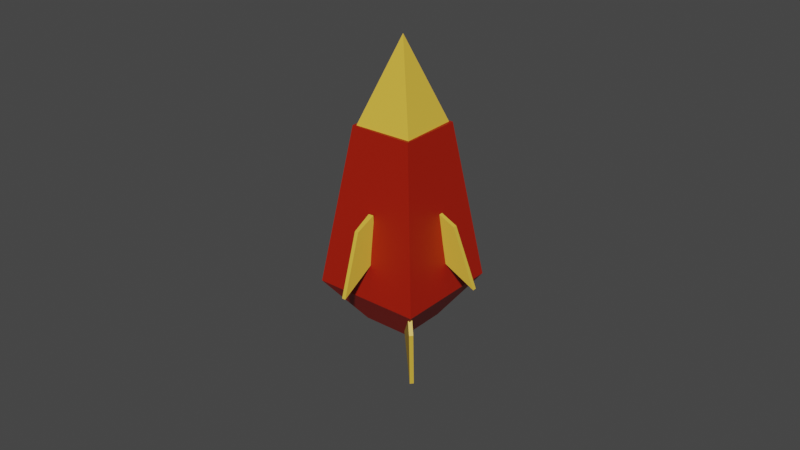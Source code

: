 # Source: racet_centr.blend  (saved by Blender 2.92.15; exported with 4.5.12 LTS)
import bpy
from mathutils import Matrix  # noqa: F401  (used for matrix-valued properties, if any)

bpy.ops.wm.read_factory_settings(use_empty=True)
scene = bpy.context.scene
scene.name = 'Scene'

# ---- collections
col_collection = bpy.data.collections.new('Collection'); scene.collection.children.link(col_collection)

# ---- materials (node trees are filled in below, after node groups)
mat_material_002 = bpy.data.materials.new('Material.002')
mat_material_002.use_transparent_shadow = False
mat_material_003 = bpy.data.materials.new('Material.003')
mat_material_003.use_transparent_shadow = False

# ---- material node trees
mat_material_002.use_nodes = True; mat_material_002.node_tree.nodes.clear()
_N = mat_material_002.node_tree.nodes; _L = mat_material_002.node_tree.links
n0 = _N.new('ShaderNodeBsdfPrincipled'); n0.name = 'Principled BSDF'; n0.location = (10, 300)
n0.distribution = 'GGX'
n0.subsurface_method = 'BURLEY'
n0.inputs[0].default_value = (0.3672, 0.009602, 0.0, 1.0)
n0.inputs[3].default_value = 1.45
n0.inputs[27].default_value = (0.0, 0.0, 0.0, 1.0)
n0.inputs[28].default_value = 1.0
n1 = _N.new('ShaderNodeOutputMaterial'); n1.name = 'Material Output'; n1.location = (300, 300)
_L.new(n0.outputs[0], n1.inputs[0])
n1.is_active_output = True
mat_material_003.use_nodes = True; mat_material_003.node_tree.nodes.clear()
_N = mat_material_003.node_tree.nodes; _L = mat_material_003.node_tree.links
n0 = _N.new('ShaderNodeBsdfPrincipled'); n0.name = 'Principled BSDF'; n0.location = (10, 300)
n0.distribution = 'GGX'
n0.subsurface_method = 'BURLEY'
n0.inputs[0].default_value = (0.8, 0.5048, 0.05368, 1.0)
n0.inputs[3].default_value = 1.45
n0.inputs[27].default_value = (0.0, 0.0, 0.0, 1.0)
n0.inputs[28].default_value = 1.0
n1 = _N.new('ShaderNodeOutputMaterial'); n1.name = 'Material Output'; n1.location = (300, 300)
_L.new(n0.outputs[0], n1.inputs[0])
n1.is_active_output = True

# ---- world
world_world = bpy.data.worlds.new('World'); scene.world = world_world
world_world.use_nodes = True; world_world.node_tree.nodes.clear()
_N = world_world.node_tree.nodes; _L = world_world.node_tree.links
n0 = _N.new('ShaderNodeOutputWorld'); n0.name = 'World Output'; n0.location = (300, 300)
n1 = _N.new('ShaderNodeBackground'); n1.name = 'Background'; n1.location = (10, 300)
n1.inputs[0].default_value = (0.05088, 0.05088, 0.05088, 1.0)
_L.new(n1.outputs[0], n0.inputs[0])
n0.is_active_output = True
world_world.color = (0.05088, 0.05088, 0.05088)
world_world.use_sun_shadow = False
world_world.sun_shadow_jitter_overblur = 0.0

# ---- meshes
me_plane_005 = bpy.data.meshes.new('Plane.005')
me_plane_005.from_pydata([(-4.745, 0.7661, -0.5352), (-3.829, 0.3791, -0.4748), (-5.792, 3.374, -0.6997), (-3.829, 2.379, -0.4748), (-5.808, 3.377, -0.5262), (-4.761, 0.7687, -0.3617), (-3.845, 0.3816, -0.3013), (-3.845, 2.382, -0.3013), (-1.145, 2.2, -3.645), (2.865, -3.576, -1.848), (-4.275, 0.1449, -0.4548), (1.043, -4.773, 0.009967), (1.34, 4.214, 0.09164), (4.313, -2.403, 0.3282), (-1.789, 2.159, 3.281), (2.49, -3.6, 2.186), (-3.864, 2.893, -0.4001), (-2.483, 3.8, -1.808), (-2.767, 3.782, 1.248), (-1.387, 4.688, -0.159), (2.419, -3.554, 2.071), (4.173, -2.398, 0.3549), (2.838, -3.485, -1.741), (1.084, -4.641, -0.025), (4.865, -6.631, 0.3541), (-1.167, -1.592, 1.676), (-0.3705, -1.565, 1.079), (-3.38, 0.09285, 2.113), (-1.523, 0.06038, 0.9106), (-3.292, 0.1714, 2.242), (-1.079, -1.513, 1.805), (-0.283, -1.487, 1.207), (-1.436, 0.1389, 1.039), (-0.1092, -2.546, -1.975), (0.6322, -2.483, -1.313), (-2.104, -0.7877, -2.899), (-0.4762, -0.8202, -1.402), (-2.213, -0.8509, -2.779), (-0.2181, -2.61, -1.854), (0.5233, -2.546, -1.193), (-0.5851, -0.8834, -1.281), (2.332, 0.7095, -1.834), (2.007, 0.00463, -1.21), (1.483, 3.307, -2.513), (0.829, 1.62, -1.239), (1.391, 3.24, -2.645), (2.24, 0.6428, -1.966), (1.868, -0.08954, -1.397), (0.7365, 1.554, -1.371), (1.702, 0.5446, 2.127), (1.476, -0.167, 1.468), (0.5833, 3.032, 2.826), (0.2549, 1.413, 1.355), (0.6905, 3.11, 2.713), (1.809, 0.6225, 2.014), (1.583, -0.08908, 1.355), (0.362, 1.491, 1.242), (0.7983, 4.855, 0.1581), (0.8393, 3.86, 0.1398), (-1.273, 6.76, 0.07272), (-1.023, 4.565, -0.04602), (-1.255, 6.769, -0.1004), (0.8162, 4.864, -0.01496), (0.8573, 3.87, -0.03326), (-1.005, 4.574, -0.2191)], [], [(0, 2, 3, 1), (5, 6, 7, 4), (2, 0, 5, 4), (3, 2, 4, 7), (0, 1, 6, 5), (1, 3, 7, 6), (8, 9, 11, 10), (10, 11, 15, 14), (14, 15, 13, 12), (12, 13, 9, 8), (14, 12, 19, 18), (15, 11, 9, 13), (16, 18, 19, 17), (12, 8, 17, 19), (10, 14, 18, 16), (8, 10, 16, 17), (20, 24, 21), (21, 24, 22), (20, 21, 22, 23), (22, 24, 23), (23, 24, 20), (25, 27, 28, 26), (30, 31, 32, 29), (27, 25, 30, 29), (28, 27, 29, 32), (25, 26, 31, 30), (26, 28, 32, 31), (33, 35, 36, 34), (38, 39, 40, 37), (35, 33, 38, 37), (36, 35, 37, 40), (33, 34, 39, 38), (34, 36, 40, 39), (41, 43, 44, 42), (46, 47, 48, 45), (43, 41, 46, 45), (44, 43, 45, 48), (41, 42, 47, 46), (42, 44, 48, 47), (49, 51, 52, 50), (54, 55, 56, 53), (51, 49, 54, 53), (52, 51, 53, 56), (49, 50, 55, 54), (50, 52, 56, 55), (57, 59, 60, 58), (62, 63, 64, 61), (59, 57, 62, 61), (60, 59, 61, 64), (57, 58, 63, 62), (58, 60, 64, 63)])
me_plane_005.polygons.foreach_set('material_index', [1, 1, 1, 1, 1, 0, 0, 0, 0, 0, 0, 0, 0, 0, 0, 0, 1, 1, 0, 1, 1, 1, 1, 1, 1, 1, 0, 1, 1, 1, 1, 1, 0, 1, 1, 1, 1, 1, 0, 1, 1, 1, 1, 1, 0, 1, 1, 1, 1, 1, 0])
_uv = me_plane_005.uv_layers.new(name='UVMap')
_uv.uv.foreach_set('vector', [0.0, 0.0, 0.0, 1.0, 1.0, 1.0, 1.0, 0.0, 0.0, 0.0, 1.0, 0.0, 1.0, 1.0, 0.0, 1.0, 0.0, 1.0, 0.0, 0.0, 0.0, 0.0, 0.0, 1.0, 1.0, 1.0, 0.0, 1.0, 0.0, 1.0, 1.0, 1.0, 0.0, 0.0, 1.0, 0.0, 1.0, 0.0, 0.0, 0.0, 1.0, 0.0, 1.0, 1.0, 1.0, 1.0, 1.0, 0.0, 0.375, 0.0, 0.625, 0.0, 0.625, 0.25, 0.375, 0.25, 0.375, 0.25, 0.625, 0.25, 0.625, 0.5, 0.375, 0.5, 0.375, 0.5, 0.625, 0.5, 0.625, 0.75, 0.375, 0.75, 0.375, 0.75, 0.625, 0.75, 0.625, 1.0, 0.375, 1.0, 0.375, 0.5, 0.375, 0.75, 0.375, 0.75, 0.375, 0.5, 0.625, 0.5, 0.875, 0.5, 0.875, 0.75, 0.625, 0.75, 0.125, 0.5, 0.375, 0.5, 0.375, 0.75, 0.125, 0.75, 0.375, 0.75, 0.375, 1.0, 0.375, 1.0, 0.375, 0.75, 0.375, 0.25, 0.375, 0.5, 0.375, 0.5, 0.375, 0.25, 0.375, 0.0, 0.375, 0.25, 0.375, 0.25, 0.375, 0.0, 0.25, 0.49, 0.25, 0.25, 0.49, 0.25, 0.49, 0.25, 0.25, 0.25, 0.25, 0.01, 0.75, 0.49, 0.99, 0.25, 0.75, 0.01, 0.51, 0.25, 0.25, 0.01, 0.25, 0.25, 0.01, 0.25, 0.01, 0.25, 0.25, 0.25, 0.25, 0.49, 0.0, 0.0, 0.0, 1.0, 1.0, 1.0, 1.0, 0.0, 0.0, 0.0, 1.0, 0.0, 1.0, 1.0, 0.0, 1.0, 0.0, 1.0, 0.0, 0.0, 0.0, 0.0, 0.0, 1.0, 1.0, 1.0, 0.0, 1.0, 0.0, 1.0, 1.0, 1.0, 0.0, 0.0, 1.0, 0.0, 1.0, 0.0, 0.0, 0.0, 1.0, 0.0, 1.0, 1.0, 1.0, 1.0, 1.0, 0.0, 0.0, 0.0, 0.0, 1.0, 1.0, 1.0, 1.0, 0.0, 0.0, 0.0, 1.0, 0.0, 1.0, 1.0, 0.0, 1.0, 0.0, 1.0, 0.0, 0.0, 0.0, 0.0, 0.0, 1.0, 1.0, 1.0, 0.0, 1.0, 0.0, 1.0, 1.0, 1.0, 0.0, 0.0, 1.0, 0.0, 1.0, 0.0, 0.0, 0.0, 1.0, 0.0, 1.0, 1.0, 1.0, 1.0, 1.0, 0.0, 0.0, 0.0, 0.0, 1.0, 1.0, 1.0, 1.0, 0.0, 0.0, 0.0, 1.0, 0.0, 1.0, 1.0, 0.0, 1.0, 0.0, 1.0, 0.0, 0.0, 0.0, 0.0, 0.0, 1.0, 1.0, 1.0, 0.0, 1.0, 0.0, 1.0, 1.0, 1.0, 0.0, 0.0, 1.0, 0.0, 1.0, 0.0, 0.0, 0.0, 1.0, 0.0, 1.0, 1.0, 1.0, 1.0, 1.0, 0.0, 0.0, 0.0, 0.0, 1.0, 1.0, 1.0, 1.0, 0.0, 0.0, 0.0, 1.0, 0.0, 1.0, 1.0, 0.0, 1.0, 0.0, 1.0, 0.0, 0.0, 0.0, 0.0, 0.0, 1.0, 1.0, 1.0, 0.0, 1.0, 0.0, 1.0, 1.0, 1.0, 0.0, 0.0, 1.0, 0.0, 1.0, 0.0, 0.0, 0.0, 1.0, 0.0, 1.0, 1.0, 1.0, 1.0, 1.0, 0.0, 0.0, 0.0, 0.0, 1.0, 1.0, 1.0, 1.0, 0.0, 0.0, 0.0, 1.0, 0.0, 1.0, 1.0, 0.0, 1.0, 0.0, 1.0, 0.0, 0.0, 0.0, 0.0, 0.0, 1.0, 1.0, 1.0, 0.0, 1.0, 0.0, 1.0, 1.0, 1.0, 0.0, 0.0, 1.0, 0.0, 1.0, 0.0, 0.0, 0.0, 1.0, 0.0, 1.0, 1.0, 1.0, 1.0, 1.0, 0.0])
me_plane_005.materials.append(mat_material_002)
me_plane_005.materials.append(mat_material_003)
me_plane_005.use_remesh_fix_poles = True
me_plane_005.use_remesh_preserve_attributes = False
me_plane_005.use_mirror_vertex_groups = False
me_plane_005.update()

# ---- objects
ob_plane_005 = bpy.data.objects.new('Plane.005', me_plane_005)

# ---- transforms, parenting, visibility, modifiers, constraints
ob_plane_005.location = (0.05993, 0.03613, 0.2415)
ob_plane_005.rotation_euler = (-1.51, -0.6223, -0.8996)
ob_plane_005.scale = (0.4066, 0.4066, 0.4066)
ob_plane_005.lineart.crease_threshold = 0.0

# ---- collection membership
col_collection.objects.link(ob_plane_005)

# ---- scene / render settings (as saved in the file)
scene.frame_start = 1; scene.frame_end = 250; scene.frame_set(1)
scene.render.engine = 'BLENDER_EEVEE_NEXT'
scene.cycles.use_denoising = False
scene.cycles.samples = 128
scene.cycles.sampling_pattern = 'TABULATED_SOBOL'
scene.cycles.use_adaptive_sampling = False
scene.cycles.use_light_tree = False
scene.view_settings.view_transform = 'Filmic'
bpy.context.view_layer.update()

# ---- added for rendering (the .blend has no active camera and no usable light): camera, sun
cam_auto = bpy.data.cameras.new('AutoCamera')
cam_auto.lens = 50.0
cam_auto.sensor_width = 36.0
cam_auto.clip_end = 1000.0
ob_auto_camera = bpy.data.objects.new('AutoCamera', cam_auto)
scene.collection.objects.link(ob_auto_camera)
ob_auto_camera.location = (10.8826, -13.0585, 8.87465)
ob_auto_camera.rotation_euler = (1.09748, -7.21219e-08, 0.694738)
scene.camera = ob_auto_camera
light_auto_sun = bpy.data.lights.new('AutoSun', 'SUN')
light_auto_sun.energy = 3.0
light_auto_sun.angle = 0.0523599
ob_auto_sun = bpy.data.objects.new('AutoSun', light_auto_sun)
scene.collection.objects.link(ob_auto_sun)
ob_auto_sun.rotation_euler = (0.872665, 0.174533, 0.523599)
bpy.context.view_layer.update()
